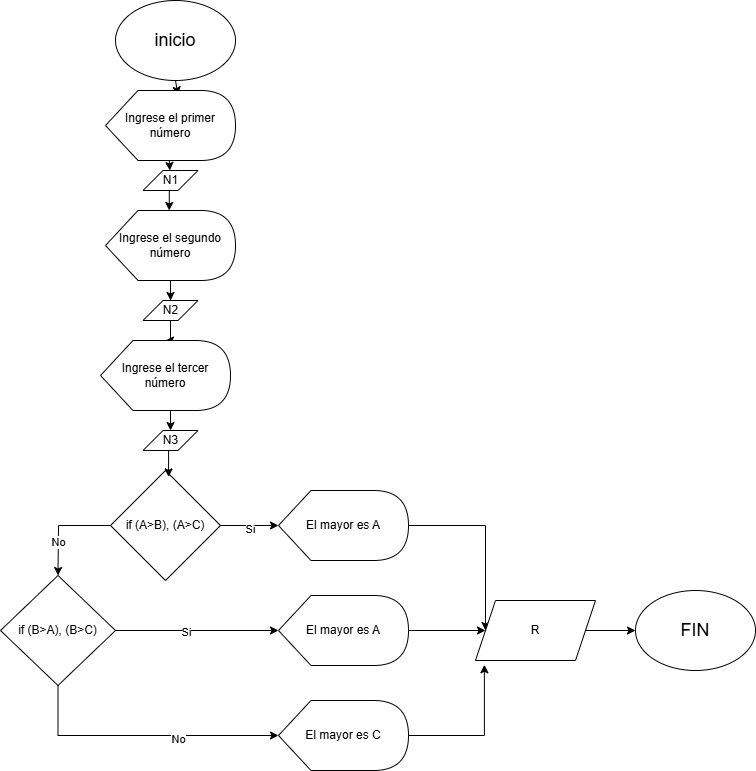

The diagram above was exported from draw.io. Its source (the exported page's mxGraphModel, read from the mxfile embedded in the PNG):
<mxGraphModel dx="1887" dy="877" grid="1" gridSize="10" guides="1" tooltips="1" connect="1" arrows="1" fold="1" page="1" pageScale="1" pageWidth="827" pageHeight="1169" math="0" shadow="0">
  <root>
    <mxCell id="0" />
    <mxCell id="1" parent="0" />
    <mxCell id="Vp8JmD7FR27vzN8Bc3PF-7" value="&lt;font style=&quot;font-size: 18px;&quot;&gt;inicio&lt;/font&gt;" style="ellipse;whiteSpace=wrap;html=1;" vertex="1" parent="1">
      <mxGeometry x="250" y="80" width="120" height="80" as="geometry" />
    </mxCell>
    <mxCell id="Vp8JmD7FR27vzN8Bc3PF-11" value="" style="endArrow=classic;html=1;rounded=0;exitX=0.5;exitY=1;exitDx=0;exitDy=0;entryX=0.557;entryY=0.064;entryDx=0;entryDy=0;entryPerimeter=0;" edge="1" parent="1" source="Vp8JmD7FR27vzN8Bc3PF-7" target="Vp8JmD7FR27vzN8Bc3PF-12">
      <mxGeometry width="50" height="50" relative="1" as="geometry">
        <mxPoint x="320" y="210" as="sourcePoint" />
        <mxPoint x="310" y="200" as="targetPoint" />
      </mxGeometry>
    </mxCell>
    <mxCell id="Vp8JmD7FR27vzN8Bc3PF-12" value="Ingrese el primer número" style="shape=display;whiteSpace=wrap;html=1;" vertex="1" parent="1">
      <mxGeometry x="240" y="170" width="130" height="70" as="geometry" />
    </mxCell>
    <mxCell id="Vp8JmD7FR27vzN8Bc3PF-15" value="N1" style="shape=parallelogram;perimeter=parallelogramPerimeter;whiteSpace=wrap;html=1;fixedSize=1;" vertex="1" parent="1">
      <mxGeometry x="277.5" y="250" width="55" height="20" as="geometry" />
    </mxCell>
    <mxCell id="Vp8JmD7FR27vzN8Bc3PF-16" value="" style="endArrow=classic;html=1;rounded=0;exitX=0;exitY=0;exitDx=63.75;exitDy=70;exitPerimeter=0;" edge="1" parent="1" source="Vp8JmD7FR27vzN8Bc3PF-12" target="Vp8JmD7FR27vzN8Bc3PF-15">
      <mxGeometry width="50" height="50" relative="1" as="geometry">
        <mxPoint x="390" y="470" as="sourcePoint" />
        <mxPoint x="440" y="420" as="targetPoint" />
      </mxGeometry>
    </mxCell>
    <mxCell id="Vp8JmD7FR27vzN8Bc3PF-66" style="edgeStyle=orthogonalEdgeStyle;rounded=0;orthogonalLoop=1;jettySize=auto;html=1;exitX=0.5;exitY=1;exitDx=0;exitDy=0;entryX=0;entryY=0;entryDx=63.75;entryDy=0;entryPerimeter=0;" edge="1" parent="1" source="Vp8JmD7FR27vzN8Bc3PF-15">
      <mxGeometry relative="1" as="geometry">
        <mxPoint x="303.75" y="290.0000000000001" as="targetPoint" />
      </mxGeometry>
    </mxCell>
    <mxCell id="Vp8JmD7FR27vzN8Bc3PF-88" value="Ingrese el segundo número" style="shape=display;whiteSpace=wrap;html=1;" vertex="1" parent="1">
      <mxGeometry x="240" y="290" width="130" height="70" as="geometry" />
    </mxCell>
    <mxCell id="Vp8JmD7FR27vzN8Bc3PF-93" style="edgeStyle=orthogonalEdgeStyle;rounded=0;orthogonalLoop=1;jettySize=auto;html=1;exitX=0.5;exitY=1;exitDx=0;exitDy=0;" edge="1" parent="1" source="Vp8JmD7FR27vzN8Bc3PF-89" target="Vp8JmD7FR27vzN8Bc3PF-92">
      <mxGeometry relative="1" as="geometry" />
    </mxCell>
    <mxCell id="Vp8JmD7FR27vzN8Bc3PF-89" value="N2" style="shape=parallelogram;perimeter=parallelogramPerimeter;whiteSpace=wrap;html=1;fixedSize=1;" vertex="1" parent="1">
      <mxGeometry x="277.5" y="380" width="55" height="20" as="geometry" />
    </mxCell>
    <mxCell id="Vp8JmD7FR27vzN8Bc3PF-91" style="edgeStyle=orthogonalEdgeStyle;rounded=0;orthogonalLoop=1;jettySize=auto;html=1;" edge="1" parent="1" source="Vp8JmD7FR27vzN8Bc3PF-88" target="Vp8JmD7FR27vzN8Bc3PF-89">
      <mxGeometry relative="1" as="geometry">
        <mxPoint x="315" y="280" as="sourcePoint" />
        <mxPoint x="313.75" y="300.0000000000001" as="targetPoint" />
        <Array as="points" />
      </mxGeometry>
    </mxCell>
    <mxCell id="Vp8JmD7FR27vzN8Bc3PF-95" style="edgeStyle=orthogonalEdgeStyle;rounded=0;orthogonalLoop=1;jettySize=auto;html=1;exitX=0;exitY=0;exitDx=63.75;exitDy=70;exitPerimeter=0;entryX=0.5;entryY=0;entryDx=0;entryDy=0;" edge="1" parent="1" source="Vp8JmD7FR27vzN8Bc3PF-92" target="Vp8JmD7FR27vzN8Bc3PF-94">
      <mxGeometry relative="1" as="geometry" />
    </mxCell>
    <mxCell id="Vp8JmD7FR27vzN8Bc3PF-92" value="Ingrese el tercer número" style="shape=display;whiteSpace=wrap;html=1;" vertex="1" parent="1">
      <mxGeometry x="235" y="420" width="130" height="70" as="geometry" />
    </mxCell>
    <mxCell id="Vp8JmD7FR27vzN8Bc3PF-94" value="N3" style="shape=parallelogram;perimeter=parallelogramPerimeter;whiteSpace=wrap;html=1;fixedSize=1;" vertex="1" parent="1">
      <mxGeometry x="277.5" y="510" width="55" height="20" as="geometry" />
    </mxCell>
    <mxCell id="Vp8JmD7FR27vzN8Bc3PF-96" value="if (A&amp;gt;B), (A&amp;gt;C)" style="rhombus;whiteSpace=wrap;html=1;" vertex="1" parent="1">
      <mxGeometry x="245" y="550" width="110" height="110" as="geometry" />
    </mxCell>
    <mxCell id="Vp8JmD7FR27vzN8Bc3PF-97" style="edgeStyle=orthogonalEdgeStyle;rounded=0;orthogonalLoop=1;jettySize=auto;html=1;exitX=0.25;exitY=1;exitDx=0;exitDy=0;entryX=0.528;entryY=0.058;entryDx=0;entryDy=0;entryPerimeter=0;" edge="1" parent="1" source="Vp8JmD7FR27vzN8Bc3PF-94" target="Vp8JmD7FR27vzN8Bc3PF-96">
      <mxGeometry relative="1" as="geometry" />
    </mxCell>
    <mxCell id="Vp8JmD7FR27vzN8Bc3PF-98" value="if (B&amp;gt;A), (B&amp;gt;C)" style="rhombus;whiteSpace=wrap;html=1;" vertex="1" parent="1">
      <mxGeometry x="135" y="655" width="115" height="110" as="geometry" />
    </mxCell>
    <mxCell id="Vp8JmD7FR27vzN8Bc3PF-116" style="edgeStyle=orthogonalEdgeStyle;rounded=0;orthogonalLoop=1;jettySize=auto;html=1;exitX=1;exitY=0.5;exitDx=0;exitDy=0;exitPerimeter=0;entryX=0;entryY=0.5;entryDx=0;entryDy=0;" edge="1" parent="1" source="Vp8JmD7FR27vzN8Bc3PF-99" target="Vp8JmD7FR27vzN8Bc3PF-115">
      <mxGeometry relative="1" as="geometry" />
    </mxCell>
    <mxCell id="Vp8JmD7FR27vzN8Bc3PF-99" value="El mayor es A" style="shape=display;whiteSpace=wrap;html=1;" vertex="1" parent="1">
      <mxGeometry x="413" y="570" width="130" height="70" as="geometry" />
    </mxCell>
    <mxCell id="Vp8JmD7FR27vzN8Bc3PF-101" value="" style="endArrow=classic;html=1;rounded=0;exitX=1;exitY=0.5;exitDx=0;exitDy=0;entryX=0;entryY=0.5;entryDx=0;entryDy=0;entryPerimeter=0;" edge="1" parent="1" source="Vp8JmD7FR27vzN8Bc3PF-96" target="Vp8JmD7FR27vzN8Bc3PF-99">
      <mxGeometry width="50" height="50" relative="1" as="geometry">
        <mxPoint x="400" y="680" as="sourcePoint" />
        <mxPoint x="380" y="620" as="targetPoint" />
      </mxGeometry>
    </mxCell>
    <mxCell id="Vp8JmD7FR27vzN8Bc3PF-102" value="Si" style="edgeLabel;html=1;align=center;verticalAlign=middle;resizable=0;points=[];" vertex="1" connectable="0" parent="Vp8JmD7FR27vzN8Bc3PF-101">
      <mxGeometry x="0.0152" y="-3" relative="1" as="geometry">
        <mxPoint as="offset" />
      </mxGeometry>
    </mxCell>
    <mxCell id="Vp8JmD7FR27vzN8Bc3PF-103" value="" style="endArrow=classic;html=1;rounded=0;exitX=0;exitY=0.5;exitDx=0;exitDy=0;entryX=0.5;entryY=0;entryDx=0;entryDy=0;" edge="1" parent="1" source="Vp8JmD7FR27vzN8Bc3PF-96" target="Vp8JmD7FR27vzN8Bc3PF-98">
      <mxGeometry width="50" height="50" relative="1" as="geometry">
        <mxPoint x="400" y="680" as="sourcePoint" />
        <mxPoint x="450" y="630" as="targetPoint" />
        <Array as="points">
          <mxPoint x="193" y="605" />
        </Array>
      </mxGeometry>
    </mxCell>
    <mxCell id="Vp8JmD7FR27vzN8Bc3PF-104" value="No" style="edgeLabel;html=1;align=center;verticalAlign=middle;resizable=0;points=[];" vertex="1" connectable="0" parent="Vp8JmD7FR27vzN8Bc3PF-103">
      <mxGeometry x="0.3525" relative="1" as="geometry">
        <mxPoint as="offset" />
      </mxGeometry>
    </mxCell>
    <mxCell id="Vp8JmD7FR27vzN8Bc3PF-117" style="edgeStyle=orthogonalEdgeStyle;rounded=0;orthogonalLoop=1;jettySize=auto;html=1;exitX=1;exitY=0.5;exitDx=0;exitDy=0;exitPerimeter=0;" edge="1" parent="1" source="Vp8JmD7FR27vzN8Bc3PF-105" target="Vp8JmD7FR27vzN8Bc3PF-115">
      <mxGeometry relative="1" as="geometry" />
    </mxCell>
    <mxCell id="Vp8JmD7FR27vzN8Bc3PF-105" value="El mayor es A" style="shape=display;whiteSpace=wrap;html=1;" vertex="1" parent="1">
      <mxGeometry x="413" y="675" width="130" height="70" as="geometry" />
    </mxCell>
    <mxCell id="Vp8JmD7FR27vzN8Bc3PF-106" style="edgeStyle=orthogonalEdgeStyle;rounded=0;orthogonalLoop=1;jettySize=auto;html=1;exitX=1;exitY=0.5;exitDx=0;exitDy=0;entryX=0;entryY=0.5;entryDx=0;entryDy=0;entryPerimeter=0;" edge="1" parent="1" source="Vp8JmD7FR27vzN8Bc3PF-98" target="Vp8JmD7FR27vzN8Bc3PF-105">
      <mxGeometry relative="1" as="geometry" />
    </mxCell>
    <mxCell id="Vp8JmD7FR27vzN8Bc3PF-107" value="Si" style="edgeLabel;html=1;align=center;verticalAlign=middle;resizable=0;points=[];" vertex="1" connectable="0" parent="Vp8JmD7FR27vzN8Bc3PF-106">
      <mxGeometry x="-0.1433" y="-1" relative="1" as="geometry">
        <mxPoint as="offset" />
      </mxGeometry>
    </mxCell>
    <mxCell id="Vp8JmD7FR27vzN8Bc3PF-111" value="El mayor es C" style="shape=display;whiteSpace=wrap;html=1;" vertex="1" parent="1">
      <mxGeometry x="413" y="780" width="130" height="70" as="geometry" />
    </mxCell>
    <mxCell id="Vp8JmD7FR27vzN8Bc3PF-112" style="edgeStyle=orthogonalEdgeStyle;rounded=0;orthogonalLoop=1;jettySize=auto;html=1;exitX=0.5;exitY=1;exitDx=0;exitDy=0;entryX=0;entryY=0.5;entryDx=0;entryDy=0;entryPerimeter=0;" edge="1" parent="1" source="Vp8JmD7FR27vzN8Bc3PF-98" target="Vp8JmD7FR27vzN8Bc3PF-111">
      <mxGeometry relative="1" as="geometry" />
    </mxCell>
    <mxCell id="Vp8JmD7FR27vzN8Bc3PF-113" value="No" style="edgeLabel;html=1;align=center;verticalAlign=middle;resizable=0;points=[];" vertex="1" connectable="0" parent="Vp8JmD7FR27vzN8Bc3PF-112">
      <mxGeometry x="0.259" y="-3" relative="1" as="geometry">
        <mxPoint as="offset" />
      </mxGeometry>
    </mxCell>
    <mxCell id="Vp8JmD7FR27vzN8Bc3PF-120" style="edgeStyle=orthogonalEdgeStyle;rounded=0;orthogonalLoop=1;jettySize=auto;html=1;exitX=1;exitY=0.5;exitDx=0;exitDy=0;entryX=0;entryY=0.5;entryDx=0;entryDy=0;" edge="1" parent="1" source="Vp8JmD7FR27vzN8Bc3PF-115" target="Vp8JmD7FR27vzN8Bc3PF-119">
      <mxGeometry relative="1" as="geometry" />
    </mxCell>
    <mxCell id="Vp8JmD7FR27vzN8Bc3PF-115" value="R" style="shape=parallelogram;perimeter=parallelogramPerimeter;whiteSpace=wrap;html=1;fixedSize=1;" vertex="1" parent="1">
      <mxGeometry x="610" y="680" width="120" height="60" as="geometry" />
    </mxCell>
    <mxCell id="Vp8JmD7FR27vzN8Bc3PF-118" style="edgeStyle=orthogonalEdgeStyle;rounded=0;orthogonalLoop=1;jettySize=auto;html=1;exitX=1;exitY=0.5;exitDx=0;exitDy=0;exitPerimeter=0;entryX=0.074;entryY=1.071;entryDx=0;entryDy=0;entryPerimeter=0;" edge="1" parent="1" source="Vp8JmD7FR27vzN8Bc3PF-111" target="Vp8JmD7FR27vzN8Bc3PF-115">
      <mxGeometry relative="1" as="geometry" />
    </mxCell>
    <mxCell id="Vp8JmD7FR27vzN8Bc3PF-119" value="&lt;font style=&quot;font-size: 18px;&quot;&gt;FIN&lt;/font&gt;" style="ellipse;whiteSpace=wrap;html=1;" vertex="1" parent="1">
      <mxGeometry x="770" y="670" width="120" height="80" as="geometry" />
    </mxCell>
  </root>
</mxGraphModel>